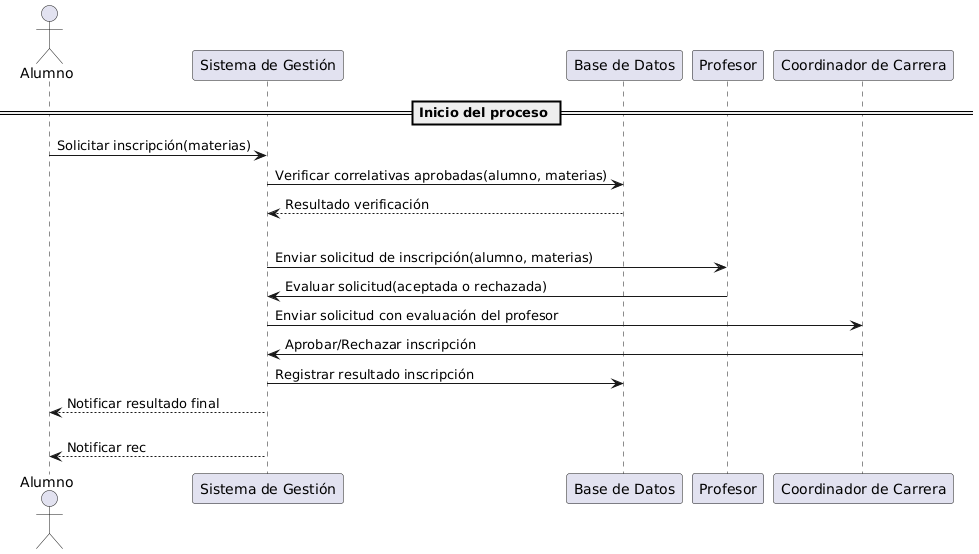

The diagram above was rendered by PlantUML. Its source (embedded in the PNG):
@startuml
actor Alumno
participant "Sistema de Gestión" as Sistema
participant "Base de Datos" as BD
participant "Profesor" 
participant "Coordinador de Carrera" as Coordinador

== Inicio del proceso ==

Alumno -> Sistema : Solicitar inscripción(materias)
Sistema -> BD : Verificar correlativas aprobadas(alumno, materias)
BD --> Sistema : Resultado verificación

alt Correlativas aprobadas
    Sistema -> Profesor : Enviar solicitud de inscripción(alumno, materias)
    Profesor -> Sistema : Evaluar solicitud(aceptada o rechazada)

    Sistema -> Coordinador : Enviar solicitud con evaluación del profesor
    Coordinador -> Sistema : Aprobar/Rechazar inscripción

    Sistema -> BD : Registrar resultado inscripción
    Sistema --> Alumno : Notificar resultado final

else Correlativas no aprobadas
    Sistema --> Alumno : Notificar rec
@enduml